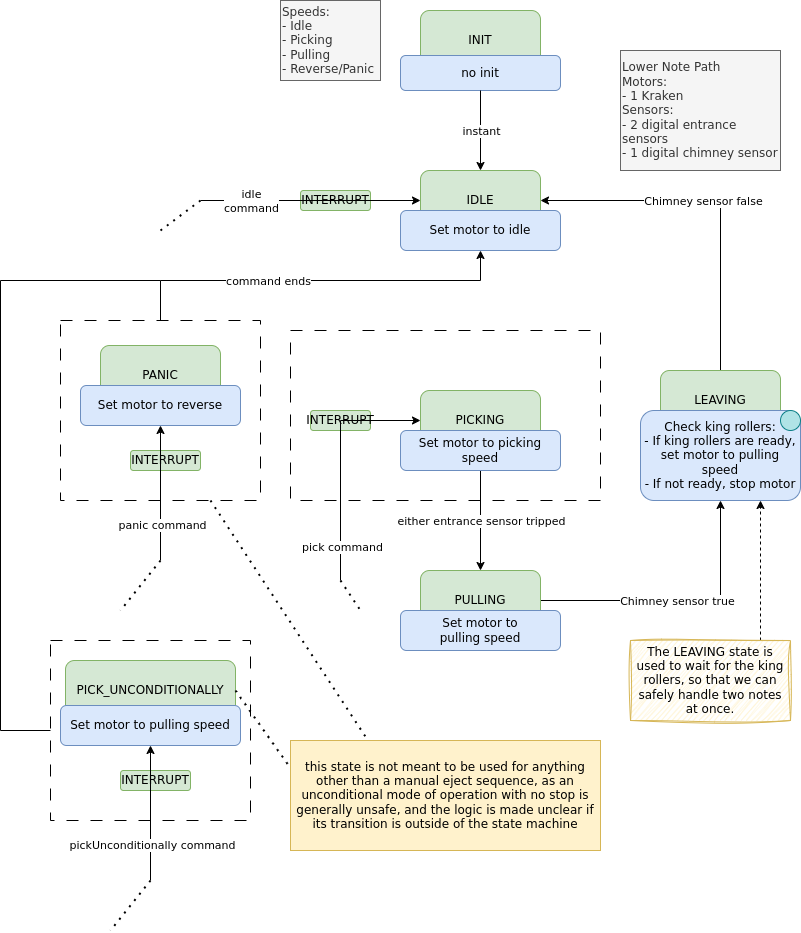

The diagram above was exported from draw.io. Its source (the exported page's mxGraphModel, read from the mxfile embedded in the PNG):
<mxGraphModel dx="1410" dy="845" grid="1" gridSize="10" guides="1" tooltips="1" connect="1" arrows="1" fold="1" page="1" pageScale="1" pageWidth="850" pageHeight="1100" background="#ffffff" math="0" shadow="0">
  <root>
    <mxCell id="0" />
    <mxCell id="1" parent="0" />
    <mxCell id="AU9gpcjqnHudgLF6F9Df-7" value="" style="rounded=0;whiteSpace=wrap;html=1;dashed=1;dashPattern=12 12;" parent="1" vertex="1">
      <mxGeometry x="330" y="350" width="310" height="170" as="geometry" />
    </mxCell>
    <mxCell id="lFH9Mj62mve5BnLHsh2C-2" style="edgeStyle=orthogonalEdgeStyle;rounded=0;orthogonalLoop=1;jettySize=auto;html=1;entryX=0.5;entryY=1;entryDx=0;entryDy=0;" edge="1" parent="1" source="AU9gpcjqnHudgLF6F9Df-4" target="Otcn41ARznj9py9V1pjm-6">
      <mxGeometry relative="1" as="geometry">
        <Array as="points">
          <mxPoint x="200" y="300" />
          <mxPoint x="520" y="300" />
        </Array>
      </mxGeometry>
    </mxCell>
    <mxCell id="lFH9Mj62mve5BnLHsh2C-10" value="command ends" style="edgeLabel;html=1;align=center;verticalAlign=middle;resizable=0;points=[];" vertex="1" connectable="0" parent="lFH9Mj62mve5BnLHsh2C-2">
      <mxGeometry x="-0.2462" relative="1" as="geometry">
        <mxPoint as="offset" />
      </mxGeometry>
    </mxCell>
    <mxCell id="AU9gpcjqnHudgLF6F9Df-4" value="" style="rounded=0;whiteSpace=wrap;html=1;dashed=1;dashPattern=12 12;" parent="1" vertex="1">
      <mxGeometry x="100" y="340" width="200" height="180" as="geometry" />
    </mxCell>
    <mxCell id="Otcn41ARznj9py9V1pjm-1" value="IN&lt;span style=&quot;background-color: initial;&quot;&gt;IT&lt;/span&gt;" style="rounded=1;whiteSpace=wrap;html=1;fillColor=#d5e8d4;strokeColor=#82b366;fontFamily=Courier New;" parent="1" vertex="1">
      <mxGeometry x="460" y="30" width="120" height="60" as="geometry" />
    </mxCell>
    <mxCell id="Otcn41ARznj9py9V1pjm-2" value="no init" style="rounded=1;whiteSpace=wrap;html=1;fillColor=#dae8fc;strokeColor=#6c8ebf;" parent="1" vertex="1">
      <mxGeometry x="440" y="75" width="160" height="35" as="geometry" />
    </mxCell>
    <mxCell id="Otcn41ARznj9py9V1pjm-3" value="IDLE" style="rounded=1;whiteSpace=wrap;html=1;fillColor=#d5e8d4;strokeColor=#82b366;fontFamily=Courier New;" parent="1" vertex="1">
      <mxGeometry x="460" y="190" width="120" height="60" as="geometry" />
    </mxCell>
    <mxCell id="Otcn41ARznj9py9V1pjm-6" value="Set motor to idle" style="rounded=1;whiteSpace=wrap;html=1;fillColor=#dae8fc;strokeColor=#6c8ebf;" parent="1" vertex="1">
      <mxGeometry x="440" y="230" width="160" height="40" as="geometry" />
    </mxCell>
    <mxCell id="Otcn41ARznj9py9V1pjm-7" value="" style="endArrow=classic;html=1;rounded=0;exitX=0.5;exitY=1;exitDx=0;exitDy=0;entryX=0.5;entryY=0;entryDx=0;entryDy=0;" parent="1" source="Otcn41ARznj9py9V1pjm-2" target="Otcn41ARznj9py9V1pjm-3" edge="1">
      <mxGeometry width="50" height="50" relative="1" as="geometry">
        <mxPoint x="500" y="250" as="sourcePoint" />
        <mxPoint x="550" y="200" as="targetPoint" />
      </mxGeometry>
    </mxCell>
    <mxCell id="Otcn41ARznj9py9V1pjm-8" value="instant" style="edgeLabel;html=1;align=center;verticalAlign=middle;resizable=0;points=[];" parent="Otcn41ARznj9py9V1pjm-7" vertex="1" connectable="0">
      <mxGeometry relative="1" as="geometry">
        <mxPoint as="offset" />
      </mxGeometry>
    </mxCell>
    <mxCell id="Otcn41ARznj9py9V1pjm-20" value="&lt;div&gt;&lt;span style=&quot;&quot;&gt;Lower Note Path&lt;/span&gt;&lt;/div&gt;&lt;span style=&quot;&quot;&gt;Motors:&lt;/span&gt;&lt;div style=&quot;&quot;&gt;- 1 Kraken&lt;/div&gt;&lt;div style=&quot;&quot;&gt;Sensors:&lt;/div&gt;&lt;div style=&quot;&quot;&gt;- 2 digital entrance sensors&lt;/div&gt;&lt;div style=&quot;&quot;&gt;- 1 digital chimney sensor&lt;/div&gt;" style="rounded=0;whiteSpace=wrap;html=1;fillColor=#f5f5f5;fontColor=#333333;strokeColor=#666666;align=left;verticalAlign=middle;" parent="1" vertex="1">
      <mxGeometry x="660" y="70" width="160" height="120" as="geometry" />
    </mxCell>
    <mxCell id="Otcn41ARznj9py9V1pjm-21" value="PICKING" style="rounded=1;whiteSpace=wrap;html=1;fillColor=#d5e8d4;strokeColor=#82b366;fontFamily=Courier New;" parent="1" vertex="1">
      <mxGeometry x="460" y="410" width="120" height="60" as="geometry" />
    </mxCell>
    <mxCell id="Otcn41ARznj9py9V1pjm-32" style="edgeStyle=orthogonalEdgeStyle;rounded=0;orthogonalLoop=1;jettySize=auto;html=1;exitX=0.5;exitY=1;exitDx=0;exitDy=0;entryX=0.5;entryY=0;entryDx=0;entryDy=0;" parent="1" source="Otcn41ARznj9py9V1pjm-22" target="Otcn41ARznj9py9V1pjm-30" edge="1">
      <mxGeometry relative="1" as="geometry" />
    </mxCell>
    <mxCell id="Otcn41ARznj9py9V1pjm-33" value="either entrance sensor tripped" style="edgeLabel;html=1;align=center;verticalAlign=middle;resizable=0;points=[];" parent="Otcn41ARznj9py9V1pjm-32" vertex="1" connectable="0">
      <mxGeometry relative="1" as="geometry">
        <mxPoint as="offset" />
      </mxGeometry>
    </mxCell>
    <mxCell id="Otcn41ARznj9py9V1pjm-22" value="Set motor to picking speed" style="rounded=1;whiteSpace=wrap;html=1;fillColor=#dae8fc;strokeColor=#6c8ebf;" parent="1" vertex="1">
      <mxGeometry x="440" y="450" width="160" height="40" as="geometry" />
    </mxCell>
    <mxCell id="Otcn41ARznj9py9V1pjm-38" style="edgeStyle=orthogonalEdgeStyle;rounded=0;orthogonalLoop=1;jettySize=auto;html=1;exitX=1;exitY=0.5;exitDx=0;exitDy=0;entryX=0.5;entryY=1;entryDx=0;entryDy=0;" parent="1" source="Otcn41ARznj9py9V1pjm-30" target="Otcn41ARznj9py9V1pjm-37" edge="1">
      <mxGeometry relative="1" as="geometry" />
    </mxCell>
    <mxCell id="Otcn41ARznj9py9V1pjm-40" value="Chimney sensor true" style="edgeLabel;html=1;align=center;verticalAlign=middle;resizable=0;points=[];" parent="Otcn41ARznj9py9V1pjm-38" vertex="1" connectable="0">
      <mxGeometry x="-0.027" relative="1" as="geometry">
        <mxPoint as="offset" />
      </mxGeometry>
    </mxCell>
    <mxCell id="Otcn41ARznj9py9V1pjm-30" value="PULLING" style="rounded=1;whiteSpace=wrap;html=1;fillColor=#d5e8d4;strokeColor=#82b366;fontFamily=Courier New;" parent="1" vertex="1">
      <mxGeometry x="460" y="590" width="120" height="60" as="geometry" />
    </mxCell>
    <mxCell id="Otcn41ARznj9py9V1pjm-31" value="Set motor to pulling&lt;span style=&quot;background-color: initial;&quot;&gt;&amp;nbsp;speed&lt;/span&gt;" style="rounded=1;whiteSpace=wrap;html=1;fillColor=#dae8fc;strokeColor=#6c8ebf;" parent="1" vertex="1">
      <mxGeometry x="440" y="630" width="160" height="40" as="geometry" />
    </mxCell>
    <mxCell id="Otcn41ARznj9py9V1pjm-39" style="edgeStyle=orthogonalEdgeStyle;rounded=0;orthogonalLoop=1;jettySize=auto;html=1;exitX=0.5;exitY=0;exitDx=0;exitDy=0;entryX=1;entryY=0.5;entryDx=0;entryDy=0;" parent="1" source="Otcn41ARznj9py9V1pjm-36" target="Otcn41ARznj9py9V1pjm-3" edge="1">
      <mxGeometry relative="1" as="geometry" />
    </mxCell>
    <mxCell id="Otcn41ARznj9py9V1pjm-41" value="Chimney sensor false" style="edgeLabel;html=1;align=center;verticalAlign=middle;resizable=0;points=[];" parent="Otcn41ARznj9py9V1pjm-39" vertex="1" connectable="0">
      <mxGeometry x="0.0769" relative="1" as="geometry">
        <mxPoint as="offset" />
      </mxGeometry>
    </mxCell>
    <mxCell id="Otcn41ARznj9py9V1pjm-36" value="LEAVING" style="rounded=1;whiteSpace=wrap;html=1;fillColor=#d5e8d4;strokeColor=#82b366;fontFamily=Courier New;" parent="1" vertex="1">
      <mxGeometry x="700" y="390" width="120" height="60" as="geometry" />
    </mxCell>
    <mxCell id="Otcn41ARznj9py9V1pjm-37" value="Check king rollers:&lt;div&gt;- If king rollers are ready, set motor to pulling speed&lt;/div&gt;&lt;div&gt;- If not ready, stop motor&lt;/div&gt;" style="rounded=1;whiteSpace=wrap;html=1;fillColor=#dae8fc;strokeColor=#6c8ebf;" parent="1" vertex="1">
      <mxGeometry x="680" y="430" width="160" height="90" as="geometry" />
    </mxCell>
    <mxCell id="lsV3FbbIiX-11AHWwS9j-2" value="&lt;div&gt;Speeds:&lt;/div&gt;&lt;div&gt;- Idle&lt;/div&gt;&lt;div&gt;- Picking&lt;/div&gt;&lt;div&gt;- Pulling&lt;/div&gt;&lt;div&gt;- Reverse/Panic&lt;/div&gt;" style="rounded=0;whiteSpace=wrap;html=1;fillColor=#f5f5f5;fontColor=#333333;strokeColor=#666666;align=left;verticalAlign=middle;" parent="1" vertex="1">
      <mxGeometry x="320" y="20" width="100" height="80" as="geometry" />
    </mxCell>
    <mxCell id="lsV3FbbIiX-11AHWwS9j-7" value="PANIC" style="rounded=1;whiteSpace=wrap;html=1;fillColor=#d5e8d4;strokeColor=#82b366;fontFamily=Courier New;" parent="1" vertex="1">
      <mxGeometry x="140" y="365" width="120" height="60" as="geometry" />
    </mxCell>
    <mxCell id="lsV3FbbIiX-11AHWwS9j-8" value="Set motor to reverse" style="rounded=1;whiteSpace=wrap;html=1;fillColor=#dae8fc;strokeColor=#6c8ebf;" parent="1" vertex="1">
      <mxGeometry x="120" y="405" width="160" height="40" as="geometry" />
    </mxCell>
    <mxCell id="yh-5iwaubrjqje9NX2FK-3" value="" style="ellipse;whiteSpace=wrap;html=1;aspect=fixed;fillColor=#b0e3e6;strokeColor=#0e8088;" parent="1" vertex="1">
      <mxGeometry x="820" y="430" width="20" height="20" as="geometry" />
    </mxCell>
    <mxCell id="dibarmolXCnS6Pg4f4nL-1" value="INTERRUPT" style="rounded=1;whiteSpace=wrap;html=1;fillColor=#d5e8d4;strokeColor=#82b366;" parent="1" vertex="1">
      <mxGeometry x="170" y="470" width="70" height="20" as="geometry" />
    </mxCell>
    <mxCell id="dibarmolXCnS6Pg4f4nL-2" value="" style="endArrow=classic;html=1;rounded=0;entryX=0.5;entryY=1;entryDx=0;entryDy=0;" parent="1" target="lsV3FbbIiX-11AHWwS9j-8" edge="1">
      <mxGeometry width="50" height="50" relative="1" as="geometry">
        <mxPoint x="200" y="580" as="sourcePoint" />
        <mxPoint x="450" y="400" as="targetPoint" />
      </mxGeometry>
    </mxCell>
    <mxCell id="dibarmolXCnS6Pg4f4nL-3" value="panic command" style="edgeLabel;html=1;align=center;verticalAlign=middle;resizable=0;points=[];" parent="dibarmolXCnS6Pg4f4nL-2" vertex="1" connectable="0">
      <mxGeometry x="-0.4667" y="-1" relative="1" as="geometry">
        <mxPoint as="offset" />
      </mxGeometry>
    </mxCell>
    <mxCell id="dibarmolXCnS6Pg4f4nL-4" value="" style="endArrow=none;dashed=1;html=1;dashPattern=1 3;strokeWidth=2;rounded=0;" parent="1" edge="1">
      <mxGeometry width="50" height="50" relative="1" as="geometry">
        <mxPoint x="200" y="580" as="sourcePoint" />
        <mxPoint x="160" y="630" as="targetPoint" />
      </mxGeometry>
    </mxCell>
    <mxCell id="dibarmolXCnS6Pg4f4nL-5" value="INTERRUPT" style="rounded=1;whiteSpace=wrap;html=1;fillColor=#d5e8d4;strokeColor=#82b366;" parent="1" vertex="1">
      <mxGeometry x="340" y="210" width="70" height="20" as="geometry" />
    </mxCell>
    <mxCell id="dibarmolXCnS6Pg4f4nL-6" value="" style="endArrow=classic;html=1;rounded=0;entryX=0;entryY=0.5;entryDx=0;entryDy=0;" parent="1" target="Otcn41ARznj9py9V1pjm-3" edge="1">
      <mxGeometry width="50" height="50" relative="1" as="geometry">
        <mxPoint x="240" y="220" as="sourcePoint" />
        <mxPoint x="450" y="310" as="targetPoint" />
      </mxGeometry>
    </mxCell>
    <mxCell id="dibarmolXCnS6Pg4f4nL-8" value="&lt;div&gt;idle&lt;/div&gt;&lt;div&gt;command&lt;br&gt;&lt;/div&gt;" style="edgeLabel;html=1;align=center;verticalAlign=middle;resizable=0;points=[];" parent="dibarmolXCnS6Pg4f4nL-6" vertex="1" connectable="0">
      <mxGeometry x="-0.7778" y="3" relative="1" as="geometry">
        <mxPoint x="26" y="3" as="offset" />
      </mxGeometry>
    </mxCell>
    <mxCell id="dibarmolXCnS6Pg4f4nL-7" value="" style="endArrow=none;dashed=1;html=1;dashPattern=1 3;strokeWidth=2;rounded=0;" parent="1" edge="1">
      <mxGeometry width="50" height="50" relative="1" as="geometry">
        <mxPoint x="240" y="220" as="sourcePoint" />
        <mxPoint x="200" y="250" as="targetPoint" />
      </mxGeometry>
    </mxCell>
    <mxCell id="dibarmolXCnS6Pg4f4nL-9" value="INTERRUPT" style="rounded=1;whiteSpace=wrap;html=1;fillColor=#d5e8d4;strokeColor=#82b366;" parent="1" vertex="1">
      <mxGeometry x="350" y="430" width="60" height="20" as="geometry" />
    </mxCell>
    <mxCell id="dibarmolXCnS6Pg4f4nL-10" value="" style="endArrow=classic;html=1;rounded=0;entryX=0;entryY=0.5;entryDx=0;entryDy=0;" parent="1" target="Otcn41ARznj9py9V1pjm-21" edge="1">
      <mxGeometry width="50" height="50" relative="1" as="geometry">
        <mxPoint x="380" y="600" as="sourcePoint" />
        <mxPoint x="450" y="460" as="targetPoint" />
        <Array as="points">
          <mxPoint x="380" y="440" />
        </Array>
      </mxGeometry>
    </mxCell>
    <mxCell id="dibarmolXCnS6Pg4f4nL-11" value="pick command" style="edgeLabel;html=1;align=center;verticalAlign=middle;resizable=0;points=[];" parent="dibarmolXCnS6Pg4f4nL-10" vertex="1" connectable="0">
      <mxGeometry x="-0.7167" y="-1" relative="1" as="geometry">
        <mxPoint as="offset" />
      </mxGeometry>
    </mxCell>
    <mxCell id="dibarmolXCnS6Pg4f4nL-12" value="" style="endArrow=none;dashed=1;html=1;dashPattern=1 3;strokeWidth=2;rounded=0;" parent="1" edge="1">
      <mxGeometry width="50" height="50" relative="1" as="geometry">
        <mxPoint x="380" y="600" as="sourcePoint" />
        <mxPoint x="400" y="630" as="targetPoint" />
      </mxGeometry>
    </mxCell>
    <mxCell id="s2MQIoGI4sX4xmjJmSA1-1" value="" style="endArrow=classic;html=1;rounded=0;dashed=1;entryX=0.75;entryY=1;entryDx=0;entryDy=0;" parent="1" target="Otcn41ARznj9py9V1pjm-37" edge="1">
      <mxGeometry width="50" height="50" relative="1" as="geometry">
        <mxPoint x="800" y="660" as="sourcePoint" />
        <mxPoint x="450" y="650" as="targetPoint" />
      </mxGeometry>
    </mxCell>
    <mxCell id="s2MQIoGI4sX4xmjJmSA1-2" value="The&amp;nbsp;&lt;span style=&quot;font-family: &amp;quot;Courier New&amp;quot;;&quot;&gt;LEAVING&lt;/span&gt;&amp;nbsp;state is used to wait for the king rollers, so that we can safely handle two notes at once." style="rounded=0;whiteSpace=wrap;html=1;fillColor=#fff2cc;strokeColor=#d6b656;sketch=1;curveFitting=1;jiggle=2;" parent="1" vertex="1">
      <mxGeometry x="670" y="660" width="160" height="80" as="geometry" />
    </mxCell>
    <mxCell id="lFH9Mj62mve5BnLHsh2C-3" value="" style="rounded=0;whiteSpace=wrap;html=1;dashed=1;dashPattern=12 12;" vertex="1" parent="1">
      <mxGeometry x="90" y="660" width="200" height="180" as="geometry" />
    </mxCell>
    <mxCell id="lFH9Mj62mve5BnLHsh2C-4" value="PICK_UNCONDITIONALLY" style="rounded=1;whiteSpace=wrap;html=1;fillColor=#d5e8d4;strokeColor=#82b366;fontFamily=Courier New;" vertex="1" parent="1">
      <mxGeometry x="105" y="680" width="170" height="60" as="geometry" />
    </mxCell>
    <mxCell id="lFH9Mj62mve5BnLHsh2C-5" value="Set motor to pulling speed" style="rounded=1;whiteSpace=wrap;html=1;fillColor=#dae8fc;strokeColor=#6c8ebf;" vertex="1" parent="1">
      <mxGeometry x="100" y="725" width="180" height="40" as="geometry" />
    </mxCell>
    <mxCell id="lFH9Mj62mve5BnLHsh2C-6" value="INTERRUPT" style="rounded=1;whiteSpace=wrap;html=1;fillColor=#d5e8d4;strokeColor=#82b366;" vertex="1" parent="1">
      <mxGeometry x="160" y="790" width="70" height="20" as="geometry" />
    </mxCell>
    <mxCell id="lFH9Mj62mve5BnLHsh2C-7" value="" style="endArrow=classic;html=1;rounded=0;entryX=0.5;entryY=1;entryDx=0;entryDy=0;" edge="1" parent="1" target="lFH9Mj62mve5BnLHsh2C-5">
      <mxGeometry width="50" height="50" relative="1" as="geometry">
        <mxPoint x="190" y="900" as="sourcePoint" />
        <mxPoint x="440" y="720" as="targetPoint" />
      </mxGeometry>
    </mxCell>
    <mxCell id="lFH9Mj62mve5BnLHsh2C-8" value="pickUnconditionally command" style="edgeLabel;html=1;align=center;verticalAlign=middle;resizable=0;points=[];" vertex="1" connectable="0" parent="lFH9Mj62mve5BnLHsh2C-7">
      <mxGeometry x="-0.4667" y="-1" relative="1" as="geometry">
        <mxPoint as="offset" />
      </mxGeometry>
    </mxCell>
    <mxCell id="lFH9Mj62mve5BnLHsh2C-9" value="" style="endArrow=none;dashed=1;html=1;dashPattern=1 3;strokeWidth=2;rounded=0;" edge="1" parent="1">
      <mxGeometry width="50" height="50" relative="1" as="geometry">
        <mxPoint x="190" y="900" as="sourcePoint" />
        <mxPoint x="150" y="950" as="targetPoint" />
      </mxGeometry>
    </mxCell>
    <mxCell id="lFH9Mj62mve5BnLHsh2C-12" value="" style="endArrow=none;html=1;rounded=0;exitX=0;exitY=0.5;exitDx=0;exitDy=0;" edge="1" parent="1" source="lFH9Mj62mve5BnLHsh2C-3">
      <mxGeometry width="50" height="50" relative="1" as="geometry">
        <mxPoint x="480" y="450" as="sourcePoint" />
        <mxPoint x="200" y="300" as="targetPoint" />
        <Array as="points">
          <mxPoint x="40" y="750" />
          <mxPoint x="40" y="300" />
        </Array>
      </mxGeometry>
    </mxCell>
    <mxCell id="lFH9Mj62mve5BnLHsh2C-13" value="this state is not meant to be used for anything other than a manual eject sequence, as an unconditional mode of operation with no stop is generally unsafe, and the logic is made unclear if its transition is outside of the state machine" style="rounded=0;whiteSpace=wrap;html=1;fillColor=#fff2cc;strokeColor=#d6b656;" vertex="1" parent="1">
      <mxGeometry x="330" y="760" width="310" height="110" as="geometry" />
    </mxCell>
    <mxCell id="lFH9Mj62mve5BnLHsh2C-14" value="" style="endArrow=none;dashed=1;html=1;dashPattern=1 3;strokeWidth=2;rounded=0;exitX=1;exitY=0.5;exitDx=0;exitDy=0;entryX=0;entryY=0.25;entryDx=0;entryDy=0;" edge="1" parent="1" source="lFH9Mj62mve5BnLHsh2C-4" target="lFH9Mj62mve5BnLHsh2C-13">
      <mxGeometry width="50" height="50" relative="1" as="geometry">
        <mxPoint x="690" y="590" as="sourcePoint" />
        <mxPoint x="740" y="540" as="targetPoint" />
      </mxGeometry>
    </mxCell>
    <mxCell id="lFH9Mj62mve5BnLHsh2C-15" value="" style="endArrow=none;dashed=1;html=1;dashPattern=1 3;strokeWidth=2;rounded=0;exitX=0.75;exitY=1;exitDx=0;exitDy=0;entryX=0.25;entryY=0;entryDx=0;entryDy=0;" edge="1" parent="1" source="AU9gpcjqnHudgLF6F9Df-4" target="lFH9Mj62mve5BnLHsh2C-13">
      <mxGeometry width="50" height="50" relative="1" as="geometry">
        <mxPoint x="285" y="720" as="sourcePoint" />
        <mxPoint x="340" y="798" as="targetPoint" />
      </mxGeometry>
    </mxCell>
  </root>
</mxGraphModel>